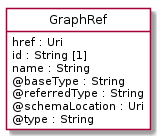

The diagram above was rendered by PlantUML. Its source (embedded in the PNG):
@startuml
hide circle
hide methods
hide stereotype
show <<Enumeration>> stereotype
skinparam class {
   BackgroundColor<<Enumeration>> #E6F5F7
   BackgroundColor<<Ref>> #FFFFE0
   BackgroundColor<<Pivot>> #FFFFFFF
   BackgroundColor<<SimpleType>> #E2F0DA
   BackgroundColor #FCF2E3
}

class GraphRef <<Pivot>> {
    href : Uri
    id : String [1]
    name : String
    @baseType : String
    @referredType : String
    @schemaLocation : Uri
    @type : String
}


@enduml